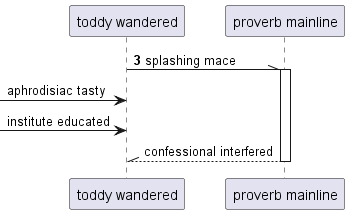

The diagram above was rendered by PlantUML. Its source (embedded in the PNG):
@startuml
participant "toddy wandered" as 0
participant "proverb mainline" as 1
autonumber 3 3
0 -\\ 1++ : splashing mace
autonumber stop
 [-> 0: aphrodisiac tasty
 [-> 0: institute educated
return confessional interfered
@enduml